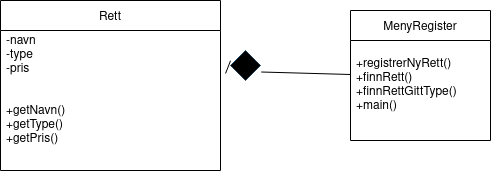

The diagram above was exported from draw.io. Its source (the exported page's mxGraphModel, read from the mxfile embedded in the PNG):
<mxGraphModel dx="1097" dy="729" grid="1" gridSize="10" guides="1" tooltips="1" connect="1" arrows="1" fold="1" page="1" pageScale="1" pageWidth="850" pageHeight="1100" math="0" shadow="0">
  <root>
    <mxCell id="0" />
    <mxCell id="1" parent="0" />
    <mxCell id="0rvPnGuwKc8wiGFR-CCX-3" value="Rett" style="swimlane;fontStyle=0;childLayout=stackLayout;horizontal=1;startSize=30;horizontalStack=0;resizeParent=1;resizeParentMax=0;resizeLast=0;collapsible=1;marginBottom=0;" vertex="1" parent="1">
      <mxGeometry x="190" y="80" width="220" height="170" as="geometry" />
    </mxCell>
    <mxCell id="0rvPnGuwKc8wiGFR-CCX-4" value="-navn&#10;-type&#10;-pris&#10;" style="text;strokeColor=none;fillColor=none;align=left;verticalAlign=middle;spacingLeft=4;spacingRight=4;overflow=hidden;points=[[0,0.5],[1,0.5]];portConstraint=eastwest;rotatable=0;" vertex="1" parent="0rvPnGuwKc8wiGFR-CCX-3">
      <mxGeometry y="30" width="220" height="60" as="geometry" />
    </mxCell>
    <mxCell id="0rvPnGuwKc8wiGFR-CCX-5" value="+getNavn()&#10;+getType()&#10;+getPris()&#10;" style="text;strokeColor=none;fillColor=none;align=left;verticalAlign=middle;spacingLeft=4;spacingRight=4;overflow=hidden;points=[[0,0.5],[1,0.5]];portConstraint=eastwest;rotatable=0;" vertex="1" parent="0rvPnGuwKc8wiGFR-CCX-3">
      <mxGeometry y="90" width="220" height="80" as="geometry" />
    </mxCell>
    <mxCell id="0rvPnGuwKc8wiGFR-CCX-9" value="MenyRegister" style="swimlane;fontStyle=0;childLayout=stackLayout;horizontal=1;startSize=30;horizontalStack=0;resizeParent=1;resizeParentMax=0;resizeLast=0;collapsible=1;marginBottom=0;" vertex="1" parent="1">
      <mxGeometry x="540" y="90" width="140" height="130" as="geometry" />
    </mxCell>
    <mxCell id="0rvPnGuwKc8wiGFR-CCX-10" value="+registrerNyRett()&#10;+finnRett()&#10;+finnRettGittType()&#10;+main()&#10;" style="text;strokeColor=none;fillColor=none;align=left;verticalAlign=middle;spacingLeft=4;spacingRight=4;overflow=hidden;points=[[0,0.5],[1,0.5]];portConstraint=eastwest;rotatable=0;" vertex="1" parent="0rvPnGuwKc8wiGFR-CCX-9">
      <mxGeometry y="30" width="140" height="100" as="geometry" />
    </mxCell>
    <mxCell id="0rvPnGuwKc8wiGFR-CCX-13" value="" style="endArrow=none;html=1;rounded=0;exitX=1.023;exitY=0.717;exitDx=0;exitDy=0;exitPerimeter=0;entryX=0;entryY=0.34;entryDx=0;entryDy=0;entryPerimeter=0;startArrow=none;" edge="1" parent="1" source="0rvPnGuwKc8wiGFR-CCX-16" target="0rvPnGuwKc8wiGFR-CCX-10">
      <mxGeometry width="50" height="50" relative="1" as="geometry">
        <mxPoint x="465.55999999999995" y="164.34500000000003" as="sourcePoint" />
        <mxPoint x="450" y="350" as="targetPoint" />
      </mxGeometry>
    </mxCell>
    <mxCell id="0rvPnGuwKc8wiGFR-CCX-16" value="" style="rhombus;whiteSpace=wrap;html=1;fillColor=#000000;strokeColor=#23445d;" vertex="1" parent="1">
      <mxGeometry x="420" y="130" width="30" height="30" as="geometry" />
    </mxCell>
    <mxCell id="0rvPnGuwKc8wiGFR-CCX-17" value="" style="endArrow=none;html=1;rounded=0;exitX=1.023;exitY=0.717;exitDx=0;exitDy=0;exitPerimeter=0;entryX=0;entryY=0.34;entryDx=0;entryDy=0;entryPerimeter=0;startArrow=none;" edge="1" parent="1" source="0rvPnGuwKc8wiGFR-CCX-4" target="0rvPnGuwKc8wiGFR-CCX-16">
      <mxGeometry width="50" height="50" relative="1" as="geometry">
        <mxPoint x="415.05999999999995" y="153.01999999999998" as="sourcePoint" />
        <mxPoint x="540" y="154" as="targetPoint" />
      </mxGeometry>
    </mxCell>
  </root>
</mxGraphModel>